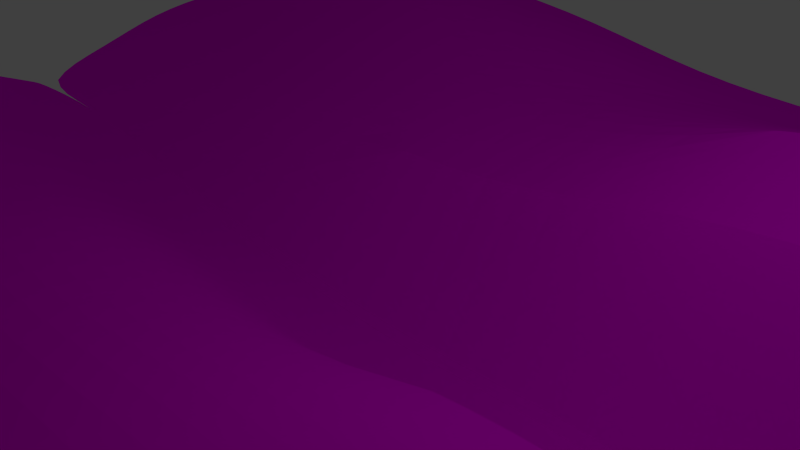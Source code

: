 # Source: grassy_path.blend  (saved by Blender 2.67.0; exported with 4.5.12 LTS)
import bpy
from mathutils import Matrix  # noqa: F401  (used for matrix-valued properties, if any)

bpy.ops.wm.read_factory_settings(use_empty=True)
scene = bpy.context.scene
scene.name = 'Scene'

# ---- collections
col_collection_1 = bpy.data.collections.new('Collection 1'); scene.collection.children.link(col_collection_1)

# ---- images (referenced by path relative to the original .blend; pixels are not part of the script)
import os
ASSET_DIR = os.environ.get("B2B_ASSET_DIR", "")  # directory of the original .blend (textures are referenced by path, not embedded)
HERE = os.path.dirname(os.path.abspath(__file__))  # packed textures are extracted next to this script under _unpacked/

def load_image(name, relpath, width, height, colorspace="sRGB"):
    """Load a texture the original file referenced (path relative to the .blend, or extracted next to this script)."""
    p = next((c for c in (os.path.join(HERE, relpath), os.path.join(ASSET_DIR, relpath)) if relpath and os.path.exists(c)), "")
    if p:
        img = bpy.data.images.load(p, check_existing=True)
        img.name = name
    else:  # same state as the original file: an image datablock whose file is absent (Cycles renders it pink)
        img = bpy.data.images.new(name, width, height)
        img.source = "FILE"
        img.filepath = "//" + (relpath or name)
    img.colorspace_settings.name = colorspace
    return img
img_muddy_field_path_texture_set_png = load_image('muddy field path texture set.png', 'muddy field path texture set.png', 1024, 1024, 'sRGB')

# ---- materials (node trees are filled in below, after node groups)
mat_material_001 = bpy.data.materials.new('Material.001')
mat_material_001.alpha_threshold = 0.0
mat_material_001.roughness = 0.5
mat_material_001.line_color = (0.0, 0.0, 0.0, 1.0)

# ---- material node trees
mat_material_001.use_nodes = True; mat_material_001.node_tree.nodes.clear()
_N = mat_material_001.node_tree.nodes; _L = mat_material_001.node_tree.links
n0 = _N.new('ShaderNodeOutputMaterial'); n0.name = 'Material Output'; n0.location = (300, 300)
n0.width = 120
n1 = _N.new('ShaderNodeBsdfDiffuse'); n1.name = 'Diffuse BSDF'; n1.location = (31, 445)
n2 = _N.new('ShaderNodeTexImage'); n2.name = 'Image Texture'; n2.location = (-190, 300)
n2.width = 150
n2.image = img_muddy_field_path_texture_set_png
n3 = _N.new('ShaderNodeDisplacement'); n3.name = 'Displacement'; n3.location = (0, 0)
n3.inputs[1].default_value = 0.0
n3.inputs[2].default_value = 0.1
_L.new(n1.outputs[0], n0.inputs[0])
_L.new(n2.outputs[0], n1.inputs[0])
_L.new(n2.outputs[0], n3.inputs[0])
_L.new(n3.outputs[0], n0.inputs[2])
n0.is_active_output = True

# ---- world
world_world = bpy.data.worlds.new('World'); scene.world = world_world
world_world.color = (0.05088, 0.05088, 0.05088)
world_world.use_sun_shadow = False
world_world.sun_shadow_jitter_overblur = 0.0
world_world.cycles.sampling_method = 'MANUAL'
world_world.cycles.sample_map_resolution = 256

# ---- cameras
cam_camera = bpy.data.cameras.new('Camera')
cam_camera.clip_end = 100.0
cam_camera.lens = 35.0
cam_camera.sensor_width = 32.0
cam_camera.sensor_height = 18.0
cam_camera.ortho_scale = 7.314
cam_camera.dof.focus_distance = 0.0

# ---- lights
light_lamp = bpy.data.lights.new('Lamp', 'POINT')
light_lamp.transmission_factor = 0.0
light_lamp.cutoff_distance = 30.0
light_lamp.energy = 100.0
light_lamp.shadow_buffer_clip_start = 1.001
light_lamp.shadow_soft_size = 0.1
light_lamp.shadow_maximum_resolution = 0.006
light_lamp.use_absolute_resolution = True
light_lamp.cycles.use_multiple_importance_sampling = False

# ---- meshes
me_plane = bpy.data.meshes.new('Plane')
me_plane.from_pydata([(1.534, -0.8856, 0.04868), (-1.516, -0.9263, 0.03803), (1.483, 0.903, 0.04098), (-1.496, 0.8853, 0.05161), (1.279, -0.9126, -0.02756), (0.9878, -0.918, -0.08438), (0.6996, -0.9078, -0.05694), (0.4074, -0.9401, -0.007443), (0.1367, -0.9089, 0.05864), (-0.1796, -0.8986, 0.07692), (-0.432, -0.9032, 0.07829), (-0.6842, -0.9123, 0.05002), (-0.9715, -0.9569, 0.009079), (-1.297, -0.9168, 0.05541), (1.3, 0.9529, 0.01591), (0.9962, 0.9597, 0.01376), (0.705, 0.918, 0.07684), (0.4655, 0.9144, 0.07278), (0.1314, 0.9117, 0.08807), (-0.1067, 0.9043, 0.04447), (-0.3996, 0.8998, 0.03231), (-0.7142, 0.9399, -0.003302), (-1.018, 0.8916, 0.05308), (-1.296, 0.9097, 0.0702), (1.532, -0.7538, 0.03866), (1.527, -0.5865, 0.03578), (1.54, -0.3934, 0.06012), (1.51, -0.2316, 0.1201), (1.528, -0.03631, 0.1913), (1.496, 0.1061, 0.1231), (1.513, 0.2426, 0.122), (1.533, 0.4208, 0.04484), (1.519, 0.5752, 0.04597), (1.511, 0.7434, 0.05963), (-1.527, 0.7695, 0.03108), (-1.543, 0.6077, 0.01953), (-1.534, 0.4304, 0.05072), (-1.533, 0.2696, 0.1139), (-1.514, 0.05953, 0.4113), (-1.507, -0.1178, 0.4535), (-1.519, -0.2583, 0.08199), (-1.55, -0.4255, 0.06375), (-1.535, -0.5836, 0.0515), (-1.531, -0.7731, 0.04256), (-1.292, -0.7393, 0.07191), (-1.304, -0.5918, 0.03076), (-1.309, -0.4413, 0.01152), (-1.272, -0.2413, 0.09307), (-1.268, -0.1074, 0.4853), (-1.259, 0.06022, 0.4617), (-1.276, 0.2679, 0.08512), (-1.289, 0.4293, 0.06812), (-1.307, 0.5947, 0.07902), (-1.305, 0.7631, 0.06522), (-0.9523, -0.7868, -0.009499), (-0.9858, -0.6041, -0.08871), (-0.997, -0.4274, -0.1102), (-0.9897, -0.2519, -0.01231), (-0.9893, -0.102, 0.4464), (-0.9939, 0.04286, 0.4006), (-1.007, 0.2494, 0.07344), (-1.008, 0.4084, 0.02289), (-1.025, 0.5928, 0.03073), (-1.016, 0.7474, 0.04204), (-0.6721, -0.7446, 0.06188), (-0.7055, -0.5859, 0.03086), (-0.6964, -0.4291, 0.02218), (-0.7161, -0.2675, 0.0842), (-0.7078, -0.1233, 0.4109), (-0.6926, 0.04843, 0.394), (-0.7135, 0.2461, 0.08274), (-0.7115, 0.4056, 0.02302), (-0.7226, 0.5762, 0.03012), (-0.6975, 0.7765, 0.002016), (-0.4263, -0.7648, 0.07512), (-0.4301, -0.5853, -0.03327), (-0.4271, -0.4273, -0.1033), (-0.4537, -0.2651, -0.01046), (-0.4361, -0.1013, 0.4131), (-0.4054, 0.06679, 0.3485), (-0.3968, 0.2676, 0.01472), (-0.386, 0.4274, -0.03691), (-0.4099, 0.6107, -0.04627), (-0.3904, 0.7647, -0.009154), (-0.1942, -0.7555, 0.07826), (-0.1799, -0.608, 0.009898), (-0.1568, -0.4373, -0.02828), (-0.13, -0.2717, 0.04876), (-0.1291, -0.09067, 0.3646), (-0.1384, 0.08754, 0.3263), (-0.1494, 0.2492, 0.07995), (-0.117, 0.4173, 0.01104), (-0.1312, 0.6124, -0.04164), (-0.1027, 0.764, 0.005227), (0.131, -0.7813, 0.03758), (0.1168, -0.6109, 0.04675), (0.1195, -0.4503, 0.06036), (0.1678, -0.2797, 0.1158), (0.1555, -0.07467, 0.382), (0.1306, 0.1043, 0.3239), (0.1402, 0.277, 0.1068), (0.1462, 0.4364, 0.04768), (0.1161, 0.5908, 0.02761), (0.1301, 0.7855, 0.06657), (0.3952, -0.7826, -0.03138), (0.3966, -0.5919, 0.006494), (0.4197, -0.4236, 0.05296), (0.4474, -0.2527, 0.09196), (0.4506, -0.05238, 0.3301), (0.4323, 0.09825, 0.2566), (0.4553, 0.2653, 0.08722), (0.4532, 0.4407, 0.01283), (0.4439, 0.6043, 0.005468), (0.479, 0.7898, 0.05487), (0.6853, -0.7326, -0.08607), (0.6974, -0.5796, -0.05033), (0.7416, -0.4024, 0.04438), (0.7515, -0.2443, 0.08319), (0.7458, -0.04041, 0.2886), (0.7033, 0.1008, 0.2348), (0.721, 0.2665, 0.1079), (0.725, 0.4516, 0.04205), (0.6913, 0.5985, 0.05115), (0.6892, 0.7936, 0.07281), (0.9752, -0.756, -0.1229), (0.9981, -0.5993, -0.05061), (1.028, -0.4208, 0.03271), (1.021, -0.2394, 0.1146), (1.001, -0.04775, 0.2483), (0.9698, 0.109, 0.2067), (1.007, 0.2641, 0.08162), (0.9891, 0.4569, -1.721e-06), (0.9864, 0.5983, 0.01599), (0.9869, 0.7824, 0.03154), (1.259, -0.7987, -0.1009), (1.281, -0.6139, -0.03041), (1.303, -0.4208, 0.06612), (1.288, -0.2607, 0.1075), (1.297, -0.06987, 0.2115), (1.281, 0.09924, 0.1778), (1.322, 0.2454, 0.08805), (1.3, 0.4381, 0.02867), (1.287, 0.6182, 0.02129), (1.301, 0.7851, 0.04137), (1.53, -0.03882, 0.1829), (1.499, 0.1035, 0.1147), (-1.511, 0.05702, 0.4029), (-1.505, -0.1203, 0.4451), (-1.266, -0.1099, 0.4769), (-1.257, 0.05771, 0.4534), (-0.9871, -0.1046, 0.4381), (-0.9917, 0.04034, 0.3922), (-0.7056, -0.1258, 0.4025), (-0.6904, 0.04591, 0.3856), (-0.4339, -0.1038, 0.4047), (-0.4032, 0.06428, 0.3401), (-0.1269, -0.09319, 0.3562), (-0.1362, 0.08503, 0.3179), (0.1577, -0.07718, 0.3737), (0.1328, 0.1017, 0.3156), (0.4528, -0.05489, 0.3218), (0.4345, 0.09574, 0.2482), (0.748, -0.04292, 0.2802), (0.7055, 0.09833, 0.2265), (1.003, -0.05026, 0.24), (0.972, 0.1065, 0.1983), (1.3, -0.07239, 0.2031), (1.283, 0.09672, 0.1694)], [], [(143, 33, 2, 14), (34, 53, 23, 3), (53, 63, 22, 23), (63, 73, 21, 22), (73, 83, 20, 21), (83, 93, 19, 20), (93, 103, 18, 19), (103, 113, 17, 18), (113, 123, 16, 17), (123, 133, 15, 16), (133, 143, 14, 15), (1, 13, 44, 43), (43, 44, 45, 42), (42, 45, 46, 41), (41, 46, 47, 40), (40, 47, 48, 39), (78, 88, 156, 154), (38, 49, 50, 37), (37, 50, 51, 36), (36, 51, 52, 35), (35, 52, 53, 34), (13, 12, 54, 44), (44, 54, 55, 45), (45, 55, 56, 46), (46, 56, 57, 47), (47, 57, 58, 48), (59, 49, 149, 151), (49, 59, 60, 50), (50, 60, 61, 51), (51, 61, 62, 52), (52, 62, 63, 53), (12, 11, 64, 54), (54, 64, 65, 55), (55, 65, 66, 56), (56, 66, 67, 57), (57, 67, 68, 58), (129, 119, 163, 165), (59, 69, 70, 60), (60, 70, 71, 61), (61, 71, 72, 62), (62, 72, 73, 63), (11, 10, 74, 64), (64, 74, 75, 65), (65, 75, 76, 66), (66, 76, 77, 67), (67, 77, 78, 68), (58, 68, 152, 150), (69, 79, 80, 70), (70, 80, 81, 71), (71, 81, 82, 72), (72, 82, 83, 73), (10, 9, 84, 74), (74, 84, 85, 75), (75, 85, 86, 76), (76, 86, 87, 77), (77, 87, 88, 78), (128, 138, 166, 164), (79, 89, 90, 80), (80, 90, 91, 81), (81, 91, 92, 82), (82, 92, 93, 83), (9, 8, 94, 84), (84, 94, 95, 85), (85, 95, 96, 86), (86, 96, 97, 87), (87, 97, 98, 88), (109, 99, 159, 161), (89, 99, 100, 90), (90, 100, 101, 91), (91, 101, 102, 92), (92, 102, 103, 93), (8, 7, 104, 94), (94, 104, 105, 95), (95, 105, 106, 96), (96, 106, 107, 97), (97, 107, 108, 98), (39, 48, 148, 147), (99, 109, 110, 100), (100, 110, 111, 101), (101, 111, 112, 102), (102, 112, 113, 103), (7, 6, 114, 104), (104, 114, 115, 105), (105, 115, 116, 106), (106, 116, 117, 107), (107, 117, 118, 108), (108, 118, 162, 160), (109, 119, 120, 110), (110, 120, 121, 111), (111, 121, 122, 112), (112, 122, 123, 113), (6, 5, 124, 114), (114, 124, 125, 115), (115, 125, 126, 116), (116, 126, 127, 117), (117, 127, 128, 118), (89, 79, 155, 157), (119, 129, 130, 120), (120, 130, 131, 121), (121, 131, 132, 122), (122, 132, 133, 123), (5, 4, 134, 124), (124, 134, 135, 125), (125, 135, 136, 126), (126, 136, 137, 127), (127, 137, 138, 128), (38, 39, 147, 146), (129, 139, 140, 130), (130, 140, 141, 131), (131, 141, 142, 132), (132, 142, 143, 133), (4, 0, 24, 134), (134, 24, 25, 135), (135, 25, 26, 136), (136, 26, 27, 137), (137, 27, 28, 138), (88, 98, 158, 156), (139, 29, 30, 140), (140, 30, 31, 141), (141, 31, 32, 142), (142, 32, 33, 143), (147, 148, 149, 146), (148, 150, 151, 149), (150, 152, 153, 151), (152, 154, 155, 153), (154, 156, 157, 155), (156, 158, 159, 157), (158, 160, 161, 159), (160, 162, 163, 161), (162, 164, 165, 163), (164, 166, 167, 165), (166, 144, 145, 167), (28, 29, 145, 144), (29, 139, 167, 145), (79, 69, 153, 155), (98, 108, 160, 158), (99, 89, 157, 159), (118, 128, 164, 162), (48, 58, 150, 148), (119, 109, 161, 163), (49, 38, 146, 149), (138, 28, 144, 166), (68, 78, 154, 152), (139, 129, 165, 167), (69, 59, 151, 153)])
_uv = me_plane.uv_layers.new(name='UVMap')
_uv.uv.foreach_set('vector', [1.665, 0.8613, 1.775, 0.8316, 1.761, 0.8942, 1.664, 0.9253, 0.05602, 0.8394, 0.1983, 0.8516, 0.1967, 0.9073, 0.07135, 0.8854, 0.1983, 0.8516, 0.3774, 0.8629, 0.368, 0.9165, 0.1967, 0.9073, 0.3774, 0.8629, 0.5677, 0.8887, 0.5498, 0.9489, 0.368, 0.9165, 0.5677, 0.8887, 0.7443, 0.8927, 0.735, 0.9446, 0.5498, 0.9489, 0.3147, 0.9063, 0.4729, 0.9083, 0.4737, 0.9621, 0.3098, 0.958, 0.4729, 0.9083, 0.607, 0.9179, 0.6096, 0.9656, 0.4737, 0.9621, 1.035, 0.9044, 1.226, 0.8987, 1.217, 0.9463, 1.034, 0.9522, 1.226, 0.8987, 1.34, 0.8946, 1.346, 0.9408, 1.217, 0.9463, 1.34, 0.8946, 1.5, 0.878, 1.504, 0.9445, 1.346, 0.9408, 1.5, 0.878, 1.665, 0.8613, 1.664, 0.9253, 1.504, 0.9445, 0.615, 0.8261, 0.7549, 0.8274, 0.7871, 0.9007, 0.6334, 0.8918, -0.4727, -0.1195, -0.3207, -0.1142, -0.3172, -0.05545, -0.4633, -0.04431, 0.1691, 0.7067, 0.322, 0.7053, 0.3388, 0.7673, 0.177, 0.7726, 0.177, 0.7726, 0.3388, 0.7673, 0.3798, 0.8521, 0.2144, 0.8411, 0.2305, 0.6204, 0.3963, 0.6202, 0.4277, 0.7253, 0.2738, 0.7279, 0.2418, 0.9354, 0.4312, 0.9449, 0.4312, 0.9449, 0.2418, 0.9354, 0.08865, 0.5456, 0.2401, 0.5405, 0.2373, 0.6637, 0.07593, 0.6411, 0.07593, 0.6411, 0.2373, 0.6637, 0.2231, 0.7252, 0.06723, 0.708, 0.06723, 0.708, 0.2231, 0.7252, 0.2048, 0.7874, 0.0507, 0.7763, 0.0507, 0.7763, 0.2048, 0.7874, 0.1983, 0.8516, 0.05602, 0.8394, 0.2827, 0.5623, 0.4912, 0.5438, 0.5238, 0.6204, 0.3076, 0.6407, 0.3076, 0.6407, 0.5238, 0.6204, 0.5226, 0.7012, 0.322, 0.7053, 0.322, 0.7053, 0.5226, 0.7012, 0.5307, 0.7629, 0.3388, 0.7673, 0.3388, 0.7673, 0.5307, 0.7629, 0.547, 0.8281, 0.3798, 0.8521, 0.2641, 0.7416, 0.4392, 0.74, 0.4412, 0.8769, 0.2691, 0.8496, 0.3979, 0.5509, 0.2401, 0.5405, 0.2401, 0.5405, 0.3979, 0.5509, 0.2401, 0.5405, 0.3979, 0.5509, 0.3981, 0.6719, 0.2373, 0.6637, 0.2373, 0.6637, 0.3981, 0.6719, 0.3958, 0.7353, 0.2231, 0.7252, 0.2231, 0.7252, 0.3958, 0.7353, 0.3791, 0.804, 0.2048, 0.7874, 0.2048, 0.7874, 0.3791, 0.804, 0.3774, 0.8629, 0.1983, 0.8516, 0.3275, 0.6584, 0.5068, 0.6781, 0.5099, 0.7313, 0.3348, 0.714, 0.3348, 0.714, 0.5099, 0.7313, 0.4807, 0.7795, 0.3074, 0.7701, 0.3074, 0.7701, 0.4807, 0.7795, 0.4753, 0.8259, 0.2948, 0.8135, 0.2948, 0.8135, 0.4753, 0.8259, 0.4497, 0.8759, 0.2887, 0.8601, 0.4392, 0.74, 0.6155, 0.7743, 0.6181, 0.8878, 0.4412, 0.8769, 1.484, 0.5548, 1.344, 0.5642, 1.344, 0.5642, 1.484, 0.5548, 0.3979, 0.5509, 0.5767, 0.5534, 0.5702, 0.68, 0.3981, 0.6719, 0.3981, 0.6719, 0.5702, 0.68, 0.5697, 0.7469, 0.3958, 0.7353, 0.3958, 0.7353, 0.5697, 0.7469, 0.5579, 0.8115, 0.3791, 0.804, 0.3791, 0.804, 0.5579, 0.8115, 0.5677, 0.8887, 0.3774, 0.8629, 0.07661, 0.4994, 0.2391, 0.5132, 0.2449, 0.5783, 0.09156, 0.579, 0.09156, 0.579, 0.2449, 0.5783, 0.2447, 0.6676, 0.07347, 0.6504, 0.07347, 0.6504, 0.2447, 0.6676, 0.2505, 0.7321, 0.08174, 0.7214, 0.08174, 0.7214, 0.2505, 0.7321, 0.2375, 0.7955, 0.07168, 0.7975, 0.07168, 0.7975, 0.2375, 0.7955, 0.2418, 0.9354, 0.07741, 0.9108, 0.4412, 0.8769, 0.6181, 0.8878, 0.6181, 0.8878, 0.4412, 0.8769, 0.5767, 0.5534, 0.7417, 0.5668, 0.7476, 0.7074, 0.5702, 0.68, 0.5702, 0.68, 0.7476, 0.7074, 0.7529, 0.7682, 0.5697, 0.7469, 0.5697, 0.7469, 0.7529, 0.7682, 0.7371, 0.8344, 0.5579, 0.8115, 0.5579, 0.8115, 0.7371, 0.8344, 0.7443, 0.8927, 0.5677, 0.8887, 0.2391, 0.5132, 0.3989, 0.5264, 0.3883, 0.5925, 0.2449, 0.5783, 0.2449, 0.5783, 0.3883, 0.5925, 0.3936, 0.6656, 0.2447, 0.6676, 0.2447, 0.6676, 0.3936, 0.6656, 0.4028, 0.7403, 0.2505, 0.7321, 0.2505, 0.7321, 0.4028, 0.7403, 0.4235, 0.8151, 0.2375, 0.7955, 0.2375, 0.7955, 0.4235, 0.8151, 0.4312, 0.9449, 0.2418, 0.9354, 0.4634, 0.7724, 0.645, 0.7675, 0.645, 0.7675, 0.4634, 0.7724, 0.3077, 0.5804, 0.4561, 0.5859, 0.443, 0.706, 0.3106, 0.7212, 0.3106, 0.7212, 0.443, 0.706, 0.4615, 0.7759, 0.3168, 0.782, 0.3168, 0.782, 0.4615, 0.7759, 0.4525, 0.8506, 0.304, 0.848, 0.304, 0.848, 0.4525, 0.8506, 0.4729, 0.9083, 0.3147, 0.9063, 0.3989, 0.5264, 0.5995, 0.5295, 0.5967, 0.5913, 0.3883, 0.5925, 0.3883, 0.5925, 0.5967, 0.5913, 0.5844, 0.6718, 0.3936, 0.6656, 0.3936, 0.6656, 0.5844, 0.6718, 0.5846, 0.7462, 0.4028, 0.7403, 0.4028, 0.7403, 0.5846, 0.7462, 0.615, 0.8264, 0.4235, 0.8151, 0.4235, 0.8151, 0.615, 0.8264, 0.6055, 0.9516, 0.4312, 0.9449, 1.199, 0.5734, 1.035, 0.5715, 1.035, 0.5715, 1.199, 0.5734, 0.4561, 0.5859, 0.6014, 0.5852, 0.6065, 0.7111, 0.443, 0.706, 0.443, 0.706, 0.6065, 0.7111, 0.6107, 0.7794, 0.4615, 0.7759, 0.4615, 0.7759, 0.6107, 0.7794, 0.5957, 0.8415, 0.4525, 0.8506, 0.4525, 0.8506, 0.5957, 0.8415, 0.607, 0.9179, 0.4729, 0.9083, 0.5995, 0.5295, 0.7762, 0.5135, 0.771, 0.5889, 0.5967, 0.5913, 0.5967, 0.5913, 0.771, 0.5889, 0.7668, 0.6784, 0.5844, 0.6718, 0.5844, 0.6718, 0.7668, 0.6784, 0.7785, 0.7557, 0.5846, 0.7462, 0.5846, 0.7462, 0.7785, 0.7557, 0.7945, 0.8288, 0.615, 0.8264, 0.615, 0.8264, 0.7945, 0.8288, 0.785, 0.9541, 0.6055, 0.9516, 0.2738, 0.7279, 0.4277, 0.7253, 0.4277, 0.7253, 0.2738, 0.7279, 1.035, 0.5715, 1.199, 0.5734, 1.214, 0.6919, 1.043, 0.6973, 1.043, 0.6973, 1.214, 0.6919, 1.214, 0.7654, 1.046, 0.7657, 1.046, 0.7657, 1.214, 0.7654, 1.208, 0.8275, 1.029, 0.8278, 1.029, 0.8278, 1.208, 0.8275, 1.226, 0.8987, 1.035, 0.9044, 0.38, 0.5401, 0.5592, 0.5457, 0.546, 0.6289, 0.3706, 0.6158, 0.3706, 0.6158, 0.546, 0.6289, 0.5469, 0.6983, 0.3636, 0.7055, 0.3636, 0.7055, 0.5469, 0.6983, 0.5667, 0.7827, 0.3743, 0.7828, 0.3743, 0.7828, 0.5667, 0.7827, 0.57, 0.8491, 0.391, 0.8559, 0.1547, 0.6288, 0.3243, 0.6484, 0.3119, 0.7691, 0.1429, 0.7513, 0.1429, 0.7513, 0.3119, 0.7691, 0.3119, 0.7691, 0.1429, 0.7513, 1.199, 0.5734, 1.344, 0.5642, 1.356, 0.6807, 1.214, 0.6919, 1.214, 0.6919, 1.356, 0.6807, 1.36, 0.7599, 1.214, 0.7654, 1.214, 0.7654, 1.36, 0.7599, 1.342, 0.8192, 1.208, 0.8275, 1.208, 0.8275, 1.342, 0.8192, 1.34, 0.8946, 1.226, 0.8987, 0.5592, 0.5457, 0.7393, 0.5294, 0.72, 0.6056, 0.546, 0.6289, 0.546, 0.6289, 0.72, 0.6056, 0.7268, 0.6791, 0.5469, 0.6983, 0.5469, 0.6983, 0.7268, 0.6791, 0.74, 0.7604, 0.5667, 0.7827, 0.5667, 0.7827, 0.74, 0.7604, 0.7324, 0.843, 0.57, 0.8491, 0.3243, 0.6484, 0.4798, 0.6674, 0.4634, 0.7724, 0.3119, 0.7691, 0.4561, 0.5859, 0.3077, 0.5804, 0.3077, 0.5804, 0.4561, 0.5859, 1.344, 0.5642, 1.484, 0.5548, 1.508, 0.6729, 1.356, 0.6807, 1.356, 0.6807, 1.508, 0.6729, 1.501, 0.7536, 1.36, 0.7599, 1.36, 0.7599, 1.501, 0.7536, 1.5, 0.8075, 1.342, 0.8192, 1.342, 0.8192, 1.5, 0.8075, 1.5, 0.878, 1.34, 0.8946, 1.144, 0.5022, 1.323, 0.4899, 1.293, 0.5491, 1.129, 0.5781, 1.129, 0.5781, 1.293, 0.5491, 1.309, 0.6282, 1.139, 0.6514, 1.139, 0.6514, 1.309, 0.6282, 1.323, 0.7164, 1.154, 0.7326, 1.154, 0.7326, 1.323, 0.7164, 1.311, 0.7864, 1.145, 0.8152, 0.4798, 0.6674, 0.6438, 0.6647, 0.645, 0.7675, 0.4634, 0.7724, 0.0, 0.0, 0.0, 0.0, 0.2185, 0.4458, 0.0, 0.0, 1.484, 0.5548, 1.641, 0.537, 1.666, 0.6499, 1.508, 0.6729, 1.508, 0.6729, 1.666, 0.6499, 1.659, 0.7285, 1.501, 0.7536, 1.501, 0.7536, 1.659, 0.7285, 1.656, 0.7985, 1.5, 0.8075, 1.5, 0.8075, 1.656, 0.7985, 1.665, 0.8613, 1.5, 0.878, 1.323, 0.4899, 1.483, 0.4887, 1.472, 0.5483, 1.293, 0.5491, 1.293, 0.5491, 1.472, 0.5483, 1.462, 0.6224, 1.309, 0.6282, 1.309, 0.6282, 1.462, 0.6224, 1.47, 0.7034, 1.323, 0.7164, 1.323, 0.7164, 1.47, 0.7034, 1.45, 0.7775, 1.311, 0.7864, 0.6438, 0.6647, 0.7836, 0.677, 0.7911, 0.7779, 0.645, 0.7675, 0.4312, 0.9449, 0.6055, 0.9516, 0.6055, 0.9516, 0.4312, 0.9449, 1.641, 0.537, 1.755, 0.5354, 1.762, 0.6297, 1.666, 0.6499, 1.666, 0.6499, 1.762, 0.6297, 1.779, 0.7051, 1.659, 0.7285, 1.659, 0.7285, 1.779, 0.7051, 1.776, 0.7662, 1.656, 0.7985, 1.656, 0.7985, 1.776, 0.7662, 1.775, 0.8316, 1.665, 0.8613, 1.053, 0.381, 0.8418, 0.08531, 0.165, 0.09728, 0.2185, 0.4458, 0.5813, 0.1825, 0.845, 0.4073, 0.3298, 0.4916, 0.07608, 0.2727, 0.7507, 0.03736, 0.9495, 0.3601, 0.3796, 0.3585, 0.2147, 0.04037, 0.6878, 0.1874, 0.6239, 0.4309, 0.3193, 0.4646, 0.3805, 0.2142, 0.3912, 0.4165, 0.1477, 0.2638, 0.4062, 0.1317, 0.6136, 0.2839, 0.2603, 0.3383, 0.008727, 0.1027, 0.2637, -0.03292, 0.5188, 0.2063, 0.2074, 0.3023, 0.01856, 0.0874, 0.4225, -0.001088, 0.6241, 0.2072, 0.1414, 0.2352, 0.5956, 0.4177, 1.045, 0.2005, 0.6048, -0.009934, 0.4756, 0.3714, 0.2709, 0.2732, 0.509, 0.1635, 0.7038, 0.2705, 0.2709, 0.2732, 0.02832, 0.1408, 0.2738, 0.02372, 0.509, 0.1635, 0.02832, 0.1408, 0.2943, 0.2864, 0.5284, 0.1804, 0.2738, 0.02372, 0.0, 0.0, 0.0, 0.0, 0.2943, 0.2864, 0.0, 0.0, 1.755, 0.5354, 1.641, 0.537, 1.641, 0.537, 1.755, 0.5354, 0.7417, 0.5668, 0.5767, 0.5534, 0.5767, 0.5534, 0.7417, 0.5668, 0.6055, 0.9516, 0.785, 0.9541, 0.785, 0.9541, 0.6055, 0.9516, 0.6014, 0.5852, 0.4561, 0.5859, 0.4561, 0.5859, 0.6014, 0.5852, 0.3119, 0.7691, 0.4634, 0.7724, 0.4634, 0.7724, 0.3119, 0.7691, 0.2691, 0.8496, 0.4412, 0.8769, 0.4412, 0.8769, 0.2691, 0.8496, 1.344, 0.5642, 1.199, 0.5734, 1.199, 0.5734, 1.344, 0.5642, 0.2401, 0.5405, 0.08865, 0.5456, 0.08865, 0.5456, 0.2401, 0.5405, 0.645, 0.7675, 0.7911, 0.7779, 0.7911, 0.7779, 0.645, 0.7675, 0.07741, 0.9108, 0.2418, 0.9354, 0.2418, 0.9354, 0.07741, 0.9108, 1.641, 0.537, 1.484, 0.5548, 1.484, 0.5548, 1.641, 0.537, 0.5767, 0.5534, 0.3979, 0.5509, 0.3979, 0.5509, 0.5767, 0.5534])
me_plane.materials.append(mat_material_001)
me_plane.use_remesh_preserve_volume = False
me_plane.use_remesh_preserve_attributes = False
me_plane.use_mirror_vertex_groups = False
me_plane.update()

# ---- objects
ob_plane = bpy.data.objects.new('Plane', me_plane)
ob_lamp = bpy.data.objects.new('Lamp', light_lamp)
ob_camera = bpy.data.objects.new('Camera', cam_camera)

# ---- transforms, parenting, visibility, modifiers, constraints
ob_plane.location = (0.3876, 0.9061, 0.7024)
ob_plane.scale = (-9.443, -9.443, -9.443)
ob_plane.lineart.crease_threshold = 0.0
_m = ob_plane.modifiers.new('Smooth', 'SMOOTH')
_m = ob_plane.modifiers.new('EdgeSplit', 'EDGE_SPLIT')
_m = ob_plane.modifiers.new('Subsurf', 'SUBSURF')
_m.uv_smooth = 'PRESERVE_CORNERS'
_m.quality = 2
_m.show_only_control_edges = False
ob_lamp.location = (4.076, 1.005, 5.904)
ob_lamp.rotation_euler = (0.6503, 0.05522, 1.866)
ob_lamp.lock_rotations_4d = False
ob_lamp.empty_display_type = 'ARROWS'
ob_lamp.color = (0.0, 0.0, 0.0, 0.0)
ob_lamp.lineart.crease_threshold = 0.0
ob_camera.location = (7.481, -6.508, 5.344)
ob_camera.rotation_euler = (1.109, 0.01082, 0.8149)
ob_camera.lock_rotations_4d = False
ob_camera.empty_display_type = 'ARROWS'
ob_camera.color = (0.0, 0.0, 0.0, 0.0)
ob_camera.display_type = 'WIRE'
ob_camera.lineart.crease_threshold = 0.0

# ---- collection membership
col_collection_1.objects.link(ob_plane)
col_collection_1.objects.link(ob_lamp)
col_collection_1.objects.link(ob_camera)

# ---- scene / render settings (as saved in the file)
scene.camera = ob_camera
scene.frame_start = 1; scene.frame_end = 250; scene.frame_set(1)
scene.render.engine = 'CYCLES'
scene.render.image_settings.color_mode = 'RGB'
scene.render.image_settings.compression = 90
scene.render.resolution_percentage = 50
scene.render.dither_intensity = 0.0
scene.cycles.use_denoising = False
scene.cycles.samples = 10
scene.cycles.sampling_pattern = 'TABULATED_SOBOL'
scene.cycles.light_sampling_threshold = 0.0
scene.cycles.use_adaptive_sampling = False
scene.cycles.use_light_tree = False
scene.cycles.blur_glossy = 0.0
scene.cycles.volume_bounces = 1
scene.cycles.pixel_filter_type = 'GAUSSIAN'
scene.cycles.sample_clamp_indirect = 0.0
scene.view_settings.view_transform = 'Standard'
bpy.context.view_layer.update()
